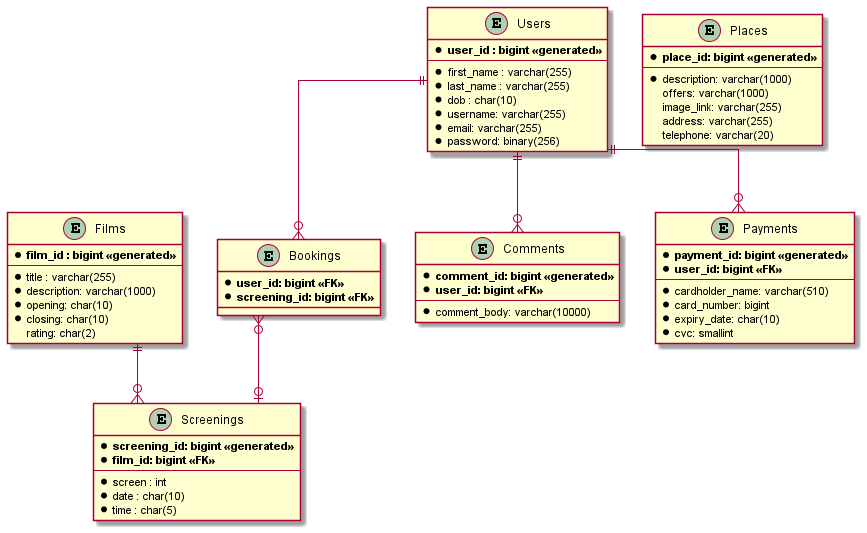

The diagram above was rendered by PlantUML. Its source (embedded in the PNG):
@startuml

skinparam linetype ortho

entity "Films" as films {
	* **film_id : bigint <<generated>>**
	--
	* title : varchar(255)
    * description: varchar(1000)
    * opening: char(10)
    * closing: char(10)
    rating: char(2)
}

entity "Users" as users {
	* **user_id : bigint <<generated>>**
	--
	* first_name : varchar(255)
    * last_name : varchar(255)
	* dob : char(10)
    * username: varchar(255)
    * email: varchar(255)
    * password: binary(256)
}

entity "Screenings" as screenings {
    * **screening_id: bigint <<generated>>**
    * **film_id: bigint <<FK>>**
    --
    * screen : int
    * date : char(10)
    * time : char(5)
}

entity "Bookings" as bookings {
    * **user_id: bigint <<FK>>**
    * **screening_id: bigint <<FK>>**
}

entity "Comments" as comments {
    * **comment_id: bigint <<generated>>**
    * **user_id: bigint <<FK>>**
    --
    * comment_body: varchar(10000)
}

entity "Payments" as payments {
    * **payment_id: bigint <<generated>>**
    * **user_id: bigint <<FK>>**
    --
    * cardholder_name: varchar(510)
    * card_number: bigint
    * expiry_date: char(10)
    * cvc: smallint
}

entity "Places" as places {
    * **place_id: bigint <<generated>>**
    --
    * description: varchar(1000)
    offers: varchar(1000)
    image_link: varchar(255)
    address: varchar(255)
    telephone: varchar(20)
}

films ||--o{ screenings
bookings }o--o| screenings
users ||--o{ comments
users ||--o{ bookings
users ||--o{ payments
@enduml